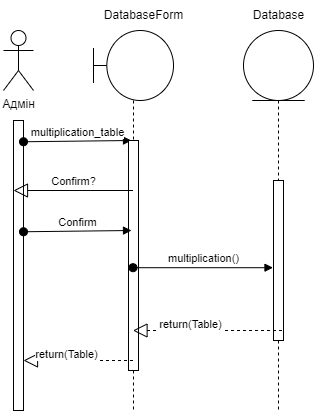

The diagram above was exported from draw.io. Its source (the exported page's mxGraphModel, read from the mxfile embedded in the PNG):
<mxGraphModel dx="998" dy="548" grid="1" gridSize="10" guides="1" tooltips="1" connect="1" arrows="1" fold="1" page="1" pageScale="1" pageWidth="827" pageHeight="1169" math="0" shadow="0">
  <root>
    <mxCell id="0" />
    <mxCell id="1" parent="0" />
    <mxCell id="yx70cE2eqw8rRDBJYux1-1" value="Адмін" style="shape=umlActor;verticalLabelPosition=bottom;verticalAlign=top;html=1;outlineConnect=0;" parent="1" vertex="1">
      <mxGeometry x="170" y="70" width="30" height="60" as="geometry" />
    </mxCell>
    <mxCell id="yx70cE2eqw8rRDBJYux1-2" value="" style="rounded=0;whiteSpace=wrap;html=1;" parent="1" vertex="1">
      <mxGeometry x="180" y="160" width="10" height="290" as="geometry" />
    </mxCell>
    <mxCell id="yx70cE2eqw8rRDBJYux1-3" value="multiplication_table" style="html=1;verticalAlign=bottom;startArrow=oval;startFill=1;endArrow=block;startSize=8;rounded=0;exitX=1.1;exitY=0.103;exitDx=0;exitDy=0;exitPerimeter=0;entryX=-0.1;entryY=0.041;entryDx=0;entryDy=0;entryPerimeter=0;" parent="1" edge="1">
      <mxGeometry width="60" relative="1" as="geometry">
        <mxPoint x="190" y="181.26" as="sourcePoint" />
        <mxPoint x="298" y="180" as="targetPoint" />
      </mxGeometry>
    </mxCell>
    <mxCell id="yx70cE2eqw8rRDBJYux1-4" value="" style="shape=umlLifeline;participant=umlBoundary;perimeter=lifelinePerimeter;whiteSpace=wrap;html=1;container=1;collapsible=0;recursiveResize=0;verticalAlign=top;spacingTop=36;outlineConnect=0;size=70;" parent="1" vertex="1">
      <mxGeometry x="260" y="70" width="80" height="380" as="geometry" />
    </mxCell>
    <mxCell id="yx70cE2eqw8rRDBJYux1-5" value="" style="rounded=0;whiteSpace=wrap;html=1;" parent="yx70cE2eqw8rRDBJYux1-4" vertex="1">
      <mxGeometry x="35" y="110" width="10" height="230" as="geometry" />
    </mxCell>
    <mxCell id="lA3UV3GI5auvgtqtLja4-3" value="Confirm" style="html=1;verticalAlign=bottom;startArrow=oval;startFill=1;endArrow=block;startSize=8;rounded=0;exitX=1.1;exitY=0.103;exitDx=0;exitDy=0;exitPerimeter=0;entryX=-0.1;entryY=0.041;entryDx=0;entryDy=0;entryPerimeter=0;" parent="yx70cE2eqw8rRDBJYux1-4" edge="1">
      <mxGeometry width="60" relative="1" as="geometry">
        <mxPoint x="-70" y="201.26" as="sourcePoint" />
        <mxPoint x="38.000000000000114" y="200" as="targetPoint" />
      </mxGeometry>
    </mxCell>
    <mxCell id="yx70cE2eqw8rRDBJYux1-6" value="DatabaseForm" style="text;html=1;align=center;verticalAlign=middle;resizable=0;points=[];autosize=1;strokeColor=none;fillColor=none;" parent="1" vertex="1">
      <mxGeometry x="260" y="40" width="100" height="30" as="geometry" />
    </mxCell>
    <mxCell id="yx70cE2eqw8rRDBJYux1-7" value="multiplication()" style="html=1;verticalAlign=bottom;startArrow=oval;startFill=1;endArrow=block;startSize=8;rounded=0;entryX=-0.05;entryY=0.545;entryDx=0;entryDy=0;entryPerimeter=0;" parent="1" source="yx70cE2eqw8rRDBJYux1-4" target="yx70cE2eqw8rRDBJYux1-12" edge="1">
      <mxGeometry width="60" relative="1" as="geometry">
        <mxPoint x="310" y="250" as="sourcePoint" />
        <mxPoint x="452.5" y="250" as="targetPoint" />
      </mxGeometry>
    </mxCell>
    <mxCell id="yx70cE2eqw8rRDBJYux1-10" value="Database" style="text;html=1;align=center;verticalAlign=middle;resizable=0;points=[];autosize=1;strokeColor=none;fillColor=none;" parent="1" vertex="1">
      <mxGeometry x="410" y="40" width="70" height="30" as="geometry" />
    </mxCell>
    <mxCell id="yx70cE2eqw8rRDBJYux1-11" value="" style="shape=umlLifeline;participant=umlEntity;perimeter=lifelinePerimeter;whiteSpace=wrap;html=1;container=1;collapsible=0;recursiveResize=0;verticalAlign=top;spacingTop=36;outlineConnect=0;size=70;" parent="1" vertex="1">
      <mxGeometry x="410" y="70" width="70" height="380" as="geometry" />
    </mxCell>
    <mxCell id="yx70cE2eqw8rRDBJYux1-12" value="" style="rounded=0;whiteSpace=wrap;html=1;" parent="yx70cE2eqw8rRDBJYux1-11" vertex="1">
      <mxGeometry x="30" y="150" width="10" height="160" as="geometry" />
    </mxCell>
    <mxCell id="yx70cE2eqw8rRDBJYux1-17" value="" style="endArrow=block;dashed=1;endFill=0;endSize=12;html=1;rounded=0;" parent="1" target="yx70cE2eqw8rRDBJYux1-4" edge="1">
      <mxGeometry width="160" relative="1" as="geometry">
        <mxPoint x="448.5" y="370" as="sourcePoint" />
        <mxPoint x="320" y="370" as="targetPoint" />
        <Array as="points">
          <mxPoint x="395.5" y="370" />
        </Array>
      </mxGeometry>
    </mxCell>
    <mxCell id="yx70cE2eqw8rRDBJYux1-18" value="return(Table)" style="edgeLabel;html=1;align=center;verticalAlign=middle;resizable=0;points=[];" parent="yx70cE2eqw8rRDBJYux1-17" connectable="0" vertex="1">
      <mxGeometry x="0.2283" y="-7" relative="1" as="geometry">
        <mxPoint as="offset" />
      </mxGeometry>
    </mxCell>
    <mxCell id="yx70cE2eqw8rRDBJYux1-19" value="" style="endArrow=block;dashed=1;endFill=0;endSize=12;html=1;rounded=0;" parent="1" source="yx70cE2eqw8rRDBJYux1-4" edge="1">
      <mxGeometry width="160" relative="1" as="geometry">
        <mxPoint x="289" y="400" as="sourcePoint" />
        <mxPoint x="190" y="400" as="targetPoint" />
        <Array as="points">
          <mxPoint x="236" y="400" />
        </Array>
      </mxGeometry>
    </mxCell>
    <mxCell id="yx70cE2eqw8rRDBJYux1-20" value="return(Table)" style="edgeLabel;html=1;align=center;verticalAlign=middle;resizable=0;points=[];" parent="yx70cE2eqw8rRDBJYux1-19" connectable="0" vertex="1">
      <mxGeometry x="0.2283" y="-7" relative="1" as="geometry">
        <mxPoint as="offset" />
      </mxGeometry>
    </mxCell>
    <mxCell id="lA3UV3GI5auvgtqtLja4-1" value="" style="endArrow=block;endFill=0;endSize=12;html=1;rounded=0;" parent="1" source="yx70cE2eqw8rRDBJYux1-4" edge="1">
      <mxGeometry width="160" relative="1" as="geometry">
        <mxPoint x="259.5" y="230" as="sourcePoint" />
        <mxPoint x="180" y="230" as="targetPoint" />
        <Array as="points">
          <mxPoint x="206.5" y="230" />
        </Array>
      </mxGeometry>
    </mxCell>
    <mxCell id="lA3UV3GI5auvgtqtLja4-2" value="Confirm?" style="edgeLabel;html=1;align=center;verticalAlign=middle;resizable=0;points=[];" parent="lA3UV3GI5auvgtqtLja4-1" connectable="0" vertex="1">
      <mxGeometry x="0.2283" y="-7" relative="1" as="geometry">
        <mxPoint x="13" y="-3" as="offset" />
      </mxGeometry>
    </mxCell>
  </root>
</mxGraphModel>